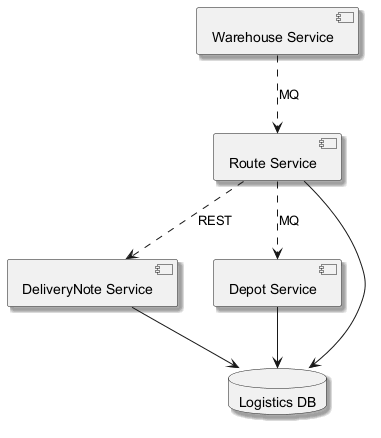

The diagram above was rendered by PlantUML. Its source (embedded in the PNG):
@startuml
skinparam backgroundColor #FFFFFF
skinparam classBackgroundColor #E8F4FA
skinparam classBorderColor #2C7DA0
skinparam shadowing true
component "Route Service" as C_RouteService
component "DeliveryNote Service" as C_DeliveryNoteService
component "Depot Service" as C_DepotService
component "Warehouse Service" as C_WarehouseService
database "Logistics DB" as DB_logistics
C_RouteService --> DB_logistics
C_DeliveryNoteService --> DB_logistics
C_DepotService --> DB_logistics
C_RouteService ..> C_DeliveryNoteService : REST
C_WarehouseService ..> C_RouteService : MQ
C_RouteService ..> C_DepotService : MQ
@enduml